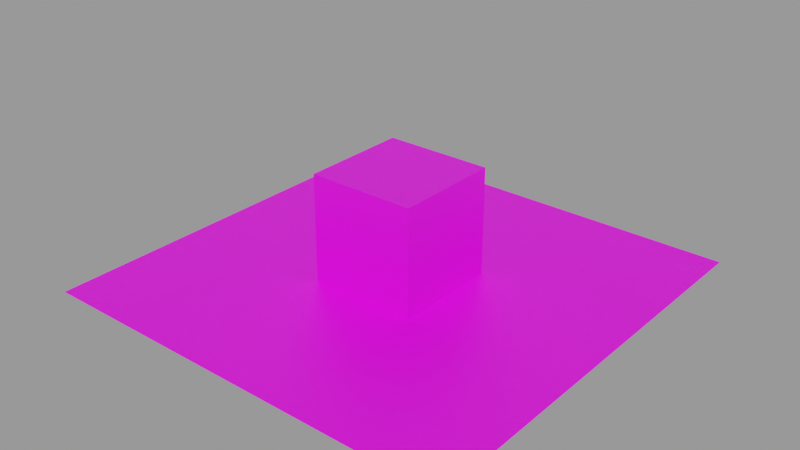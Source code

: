 # Source: default_blender_file.blend  (saved by Blender 4.0.36; exported with 4.5.12 LTS)
import bpy
from mathutils import Matrix  # noqa: F401  (used for matrix-valued properties, if any)

bpy.ops.wm.read_factory_settings(use_empty=True)
scene = bpy.context.scene
scene.name = 'Scene'

# ---- images (referenced by path relative to the original .blend; pixels are not part of the script)
import os
ASSET_DIR = os.environ.get("B2B_ASSET_DIR", "")  # directory of the original .blend (textures are referenced by path, not embedded)
HERE = os.path.dirname(os.path.abspath(__file__))  # packed textures are extracted next to this script under _unpacked/

def load_image(name, relpath, width, height, colorspace="sRGB"):
    """Load a texture the original file referenced (path relative to the .blend, or extracted next to this script)."""
    p = next((c for c in (os.path.join(HERE, relpath), os.path.join(ASSET_DIR, relpath)) if relpath and os.path.exists(c)), "")
    if p:
        img = bpy.data.images.load(p, check_existing=True)
        img.name = name
    else:  # same state as the original file: an image datablock whose file is absent (Cycles renders it pink)
        img = bpy.data.images.new(name, width, height)
        img.source = "FILE"
        img.filepath = "//" + (relpath or name)
    img.colorspace_settings.name = colorspace
    return img
img_proto_png = load_image('PROTO.png', 'PROTO.png', 1024, 1024, 'sRGB')

# ---- materials (node trees are filled in below, after node groups)
mat_proto = bpy.data.materials.new('Proto')
mat_proto.use_transparent_shadow = False

# ---- material node trees
mat_proto.use_nodes = True; mat_proto.node_tree.nodes.clear()
_N = mat_proto.node_tree.nodes; _L = mat_proto.node_tree.links
n0 = _N.new('ShaderNodeOutputMaterial'); n0.name = 'Material Output'; n0.location = (300, 300)
n1 = _N.new('ShaderNodeBsdfPrincipled'); n1.name = 'Principled BSDF'; n1.location = (10, 300)
n1.distribution = 'GGX'
n1.subsurface_method = 'BURLEY'
n1.inputs[3].default_value = 1.45
n1.inputs[27].default_value = (0.0, 0.0, 0.0, 1.0)
n1.inputs[28].default_value = 1.0
n2 = _N.new('ShaderNodeTexImage'); n2.name = 'Image Texture'; n2.location = (-385, 399)
n2.image = img_proto_png
_L.new(n1.outputs[0], n0.inputs[0])
_L.new(n2.outputs[0], n1.inputs[0])
n0.is_active_output = True

# ---- meshes
me_cube_024 = bpy.data.meshes.new('Cube.024')
me_cube_024.from_pydata([(-1.0, -1.0, 0.0), (-1.0, -1.0, 2.0), (-1.0, 1.0, 0.0), (-1.0, 1.0, 2.0), (1.0, -1.0, 0.0), (1.0, -1.0, 2.0), (1.0, 1.0, 0.0), (1.0, 1.0, 2.0)], [], [(0, 1, 3, 2), (2, 3, 7, 6), (6, 7, 5, 4), (4, 5, 1, 0), (2, 6, 4, 0), (7, 3, 1, 5)])
_uv = me_cube_024.uv_layers.new(name='UVMap')
_uv.uv.foreach_set('vector', [0.0, 0.0, 0.0, 1.0, 1.0, 1.0, 1.0, 0.0, 0.0, 0.0, 0.0, 1.0, 1.0, 1.0, 1.0, 0.0, 1.0, 0.0, 1.0, 1.0, 0.0, 1.0, 0.0, 0.0, 1.0, 0.0, 1.0, 1.0, 0.0, 1.0, 0.0, 0.0, 0.0, 1.0, 1.0, 1.0, 1.0, 0.0, 0.0, 0.0, 1.0, 1.0, 0.0, 1.0, 0.0, 0.0, 1.0, 0.0])
me_cube_024.materials.append(mat_proto)
me_cube_024.update()
me_plane = bpy.data.meshes.new('Plane')
me_plane.from_pydata([(-0.25, -0.25, 0.0), (0.25, -0.25, 0.0), (-0.25, 0.25, 0.0), (0.25, 0.25, 0.0)], [], [(0, 1, 3, 2)])
_uv = me_plane.uv_layers.new(name='UVMap')
_uv.uv.foreach_set('vector', [0.0, 0.0, 1.0, 0.0, 1.0, 1.0, 0.0, 1.0])
me_plane.materials.append(mat_proto)
me_plane.update()

# ---- objects
ob_cube = bpy.data.objects.new('Cube', me_cube_024)
ob_plane = bpy.data.objects.new('Plane', me_plane)

# ---- transforms, parenting, visibility, modifiers, constraints
ob_cube.location = (0.0, 0.0, 0.0)
_m = ob_cube.modifiers.new('UVProjectGen', 'UV_PROJECT')
_m.projector_count = 6
_m.scale_x = 2.0
_m.scale_y = 2.0
ob_plane.location = (0.0, 0.0, 0.0)
ob_plane.scale = (16.0, 16.0, 1.0)
_m = ob_plane.modifiers.new('UVProjectGen', 'UV_PROJECT')
_m.projector_count = 6
_m.scale_x = 2.0
_m.scale_y = 2.0

# ---- collection membership
scene.collection.objects.link(ob_cube)
scene.collection.objects.link(ob_plane)

# ---- scene / render settings (as saved in the file)
scene.frame_start = 1; scene.frame_end = 250; scene.frame_set(1)
scene.render.engine = 'BLENDER_EEVEE_NEXT'
scene.render.image_settings.exr_codec = 'NONE'
scene.render.simplify_subdivision_render = 0
scene.render.simplify_child_particles_render = 0.0
scene.cycles.use_denoising = False
scene.cycles.samples = 128
scene.cycles.sampling_pattern = 'TABULATED_SOBOL'
scene.cycles.use_adaptive_sampling = False
scene.view_settings.view_transform = 'Filmic'
bpy.context.view_layer.update()

# ---- added for rendering (the .blend has no active camera and no usable light): camera, sun + grey world if the file has none
cam_auto = bpy.data.cameras.new('AutoCamera')
cam_auto.lens = 50.0
cam_auto.sensor_width = 36.0
cam_auto.clip_end = 1000.0
ob_auto_camera = bpy.data.objects.new('AutoCamera', cam_auto)
scene.collection.objects.link(ob_auto_camera)
ob_auto_camera.location = (10.63, -12.756, 9.50402)
ob_auto_camera.rotation_euler = (1.09748, -7.21219e-08, 0.694738)
scene.camera = ob_auto_camera
light_auto_sun = bpy.data.lights.new('AutoSun', 'SUN')
light_auto_sun.energy = 3.0
light_auto_sun.angle = 0.0523599
ob_auto_sun = bpy.data.objects.new('AutoSun', light_auto_sun)
scene.collection.objects.link(ob_auto_sun)
ob_auto_sun.rotation_euler = (0.872665, 0.174533, 0.523599)
if scene.world is None:
    world_auto = bpy.data.worlds.new('AutoWorld')
    world_auto.color = (0.3, 0.3, 0.3)
    scene.world = world_auto
bpy.context.view_layer.update()
